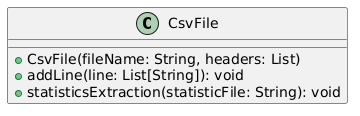

The diagram above was rendered by PlantUML. Its source (embedded in the PNG):
@startuml
class CsvFile {
    + CsvFile(fileName: String, headers: List)
    + addLine(line: List[String]): void
    + statisticsExtraction(statisticFile: String): void
}
@enduml